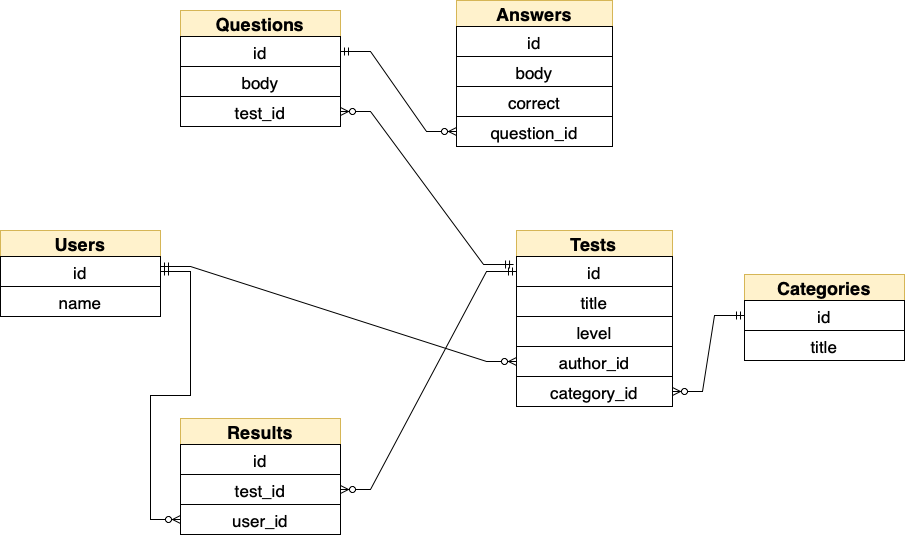

The diagram above was exported from draw.io. Its source (the exported page's mxGraphModel, read from the mxfile embedded in the PNG):
<mxGraphModel dx="946" dy="645" grid="1" gridSize="12" guides="1" tooltips="1" connect="1" arrows="1" fold="1" page="1" pageScale="1" pageWidth="1169" pageHeight="827" background="#FFFFFF" math="0" shadow="0" extFonts="Permanent Marker^https://fonts.googleapis.com/css?family=Permanent+Marker">
  <root>
    <mxCell id="0" />
    <mxCell id="1" parent="0" />
    <mxCell id="a5YUlypHVusvQAw5H_Rt-90" value="Categories" style="swimlane;fontStyle=1;childLayout=stackLayout;horizontal=1;startSize=26;horizontalStack=0;resizeParent=1;resizeParentMax=0;resizeLast=0;collapsible=1;marginBottom=0;align=center;fontSize=18;rounded=0;labelBackgroundColor=none;sketch=0;fontFamily=Helvetica;strokeColor=#d6b656;fillColor=#fff2cc;fontColor=default;" parent="1" vertex="1">
      <mxGeometry x="780" y="312" width="160" height="86" as="geometry" />
    </mxCell>
    <mxCell id="a5YUlypHVusvQAw5H_Rt-91" value="id" style="text;strokeColor=default;fillColor=none;spacingLeft=4;spacingRight=4;overflow=hidden;rotatable=0;points=[[0,0.5],[1,0.5]];portConstraint=eastwest;fontSize=17;rounded=0;labelBackgroundColor=none;sketch=0;fontFamily=Helvetica;fontColor=default;align=center;" parent="a5YUlypHVusvQAw5H_Rt-90" vertex="1">
      <mxGeometry y="26" width="160" height="30" as="geometry" />
    </mxCell>
    <mxCell id="a5YUlypHVusvQAw5H_Rt-92" value="title" style="text;strokeColor=default;fillColor=none;spacingLeft=4;spacingRight=4;overflow=hidden;rotatable=0;points=[[0,0.5],[1,0.5]];portConstraint=eastwest;fontSize=17;rounded=0;labelBackgroundColor=none;sketch=0;fontFamily=Helvetica;fontColor=default;align=center;" parent="a5YUlypHVusvQAw5H_Rt-90" vertex="1">
      <mxGeometry y="56" width="160" height="30" as="geometry" />
    </mxCell>
    <mxCell id="a5YUlypHVusvQAw5H_Rt-104" value="Tests" style="swimlane;fontStyle=1;childLayout=stackLayout;horizontal=1;startSize=26;horizontalStack=0;resizeParent=1;resizeParentMax=0;resizeLast=0;collapsible=1;marginBottom=0;align=center;fontSize=18;rounded=0;labelBackgroundColor=none;sketch=0;fontFamily=Helvetica;strokeColor=#d6b656;fillColor=#fff2cc;fontColor=default;" parent="1" vertex="1">
      <mxGeometry x="552" y="268" width="156" height="116" as="geometry" />
    </mxCell>
    <mxCell id="a5YUlypHVusvQAw5H_Rt-105" value="id" style="text;strokeColor=default;fillColor=none;spacingLeft=4;spacingRight=4;overflow=hidden;rotatable=0;points=[[0,0.5],[1,0.5]];portConstraint=eastwest;fontSize=17;rounded=0;labelBackgroundColor=none;sketch=0;fontFamily=Helvetica;fontColor=default;align=center;" parent="a5YUlypHVusvQAw5H_Rt-104" vertex="1">
      <mxGeometry y="26" width="156" height="30" as="geometry" />
    </mxCell>
    <mxCell id="a5YUlypHVusvQAw5H_Rt-106" value="title" style="text;strokeColor=default;fillColor=none;spacingLeft=4;spacingRight=4;overflow=hidden;rotatable=0;points=[[0,0.5],[1,0.5]];portConstraint=eastwest;fontSize=17;rounded=0;labelBackgroundColor=none;sketch=0;fontFamily=Helvetica;fontColor=default;align=center;" parent="a5YUlypHVusvQAw5H_Rt-104" vertex="1">
      <mxGeometry y="56" width="156" height="30" as="geometry" />
    </mxCell>
    <mxCell id="a5YUlypHVusvQAw5H_Rt-107" value="level" style="text;strokeColor=default;fillColor=none;spacingLeft=4;spacingRight=4;overflow=hidden;rotatable=0;points=[[0,0.5],[1,0.5]];portConstraint=eastwest;fontSize=17;rounded=0;labelBackgroundColor=none;sketch=0;fontFamily=Helvetica;fontColor=default;align=center;" parent="a5YUlypHVusvQAw5H_Rt-104" vertex="1">
      <mxGeometry y="86" width="156" height="30" as="geometry" />
    </mxCell>
    <mxCell id="a5YUlypHVusvQAw5H_Rt-113" value="category_id" style="text;strokeColor=default;fillColor=none;spacingLeft=4;spacingRight=4;overflow=hidden;rotatable=0;points=[[0,0.5],[1,0.5]];portConstraint=eastwest;fontSize=17;rounded=0;labelBackgroundColor=none;sketch=0;fontFamily=Helvetica;fontColor=default;align=center;" parent="1" vertex="1">
      <mxGeometry x="552" y="414" width="156" height="30" as="geometry" />
    </mxCell>
    <mxCell id="a5YUlypHVusvQAw5H_Rt-114" value="author_id" style="text;strokeColor=default;fillColor=none;spacingLeft=4;spacingRight=4;overflow=hidden;rotatable=0;points=[[0,0.5],[1,0.5]];portConstraint=eastwest;fontSize=17;rounded=0;labelBackgroundColor=none;sketch=0;fontFamily=Helvetica;fontColor=default;align=center;" parent="1" vertex="1">
      <mxGeometry x="552" y="384" width="156" height="30" as="geometry" />
    </mxCell>
    <mxCell id="a5YUlypHVusvQAw5H_Rt-116" value="Questions" style="swimlane;fontStyle=1;childLayout=stackLayout;horizontal=1;startSize=26;horizontalStack=0;resizeParent=1;resizeParentMax=0;resizeLast=0;collapsible=1;marginBottom=0;align=center;fontSize=18;rounded=0;labelBackgroundColor=none;sketch=0;fontFamily=Helvetica;strokeColor=#d6b656;fillColor=#fff2cc;fontColor=default;" parent="1" vertex="1">
      <mxGeometry x="216" y="48" width="160" height="116" as="geometry" />
    </mxCell>
    <mxCell id="a5YUlypHVusvQAw5H_Rt-117" value="id" style="text;strokeColor=default;fillColor=none;spacingLeft=4;spacingRight=4;overflow=hidden;rotatable=0;points=[[0,0.5],[1,0.5]];portConstraint=eastwest;fontSize=17;rounded=0;labelBackgroundColor=none;sketch=0;fontFamily=Helvetica;fontColor=default;align=center;" parent="a5YUlypHVusvQAw5H_Rt-116" vertex="1">
      <mxGeometry y="26" width="160" height="30" as="geometry" />
    </mxCell>
    <mxCell id="a5YUlypHVusvQAw5H_Rt-118" value="body" style="text;strokeColor=default;fillColor=none;spacingLeft=4;spacingRight=4;overflow=hidden;rotatable=0;points=[[0,0.5],[1,0.5]];portConstraint=eastwest;fontSize=17;rounded=0;labelBackgroundColor=none;sketch=0;fontFamily=Helvetica;fontColor=default;align=center;" parent="a5YUlypHVusvQAw5H_Rt-116" vertex="1">
      <mxGeometry y="56" width="160" height="30" as="geometry" />
    </mxCell>
    <mxCell id="a5YUlypHVusvQAw5H_Rt-119" value="test_id" style="text;strokeColor=default;fillColor=none;spacingLeft=4;spacingRight=4;overflow=hidden;rotatable=0;points=[[0,0.5],[1,0.5]];portConstraint=eastwest;fontSize=17;rounded=0;labelBackgroundColor=none;sketch=0;fontFamily=Helvetica;fontColor=default;align=center;" parent="a5YUlypHVusvQAw5H_Rt-116" vertex="1">
      <mxGeometry y="86" width="160" height="30" as="geometry" />
    </mxCell>
    <mxCell id="a5YUlypHVusvQAw5H_Rt-120" value="Answers" style="swimlane;fontStyle=1;childLayout=stackLayout;horizontal=1;startSize=26;horizontalStack=0;resizeParent=1;resizeParentMax=0;resizeLast=0;collapsible=1;marginBottom=0;align=center;fontSize=18;rounded=0;labelBackgroundColor=none;sketch=0;fontFamily=Helvetica;strokeColor=#d6b656;fillColor=#fff2cc;fontColor=default;" parent="1" vertex="1">
      <mxGeometry x="492" y="38" width="156" height="116" as="geometry" />
    </mxCell>
    <mxCell id="a5YUlypHVusvQAw5H_Rt-121" value="id" style="text;strokeColor=default;fillColor=none;spacingLeft=4;spacingRight=4;overflow=hidden;rotatable=0;points=[[0,0.5],[1,0.5]];portConstraint=eastwest;fontSize=17;rounded=0;labelBackgroundColor=none;sketch=0;fontFamily=Helvetica;fontColor=default;align=center;" parent="a5YUlypHVusvQAw5H_Rt-120" vertex="1">
      <mxGeometry y="26" width="156" height="30" as="geometry" />
    </mxCell>
    <mxCell id="a5YUlypHVusvQAw5H_Rt-122" value="body" style="text;strokeColor=default;fillColor=none;spacingLeft=4;spacingRight=4;overflow=hidden;rotatable=0;points=[[0,0.5],[1,0.5]];portConstraint=eastwest;fontSize=17;rounded=0;labelBackgroundColor=none;sketch=0;fontFamily=Helvetica;fontColor=default;align=center;" parent="a5YUlypHVusvQAw5H_Rt-120" vertex="1">
      <mxGeometry y="56" width="156" height="30" as="geometry" />
    </mxCell>
    <mxCell id="a5YUlypHVusvQAw5H_Rt-123" value="correct" style="text;strokeColor=default;fillColor=none;spacingLeft=4;spacingRight=4;overflow=hidden;rotatable=0;points=[[0,0.5],[1,0.5]];portConstraint=eastwest;fontSize=17;rounded=0;labelBackgroundColor=none;sketch=0;fontFamily=Helvetica;fontColor=default;align=center;" parent="a5YUlypHVusvQAw5H_Rt-120" vertex="1">
      <mxGeometry y="86" width="156" height="30" as="geometry" />
    </mxCell>
    <mxCell id="a5YUlypHVusvQAw5H_Rt-124" value="question_id" style="text;strokeColor=default;fillColor=none;spacingLeft=4;spacingRight=4;overflow=hidden;rotatable=0;points=[[0,0.5],[1,0.5]];portConstraint=eastwest;fontSize=17;rounded=0;labelBackgroundColor=none;sketch=0;fontFamily=Helvetica;fontColor=default;align=center;" parent="1" vertex="1">
      <mxGeometry x="492" y="154" width="156" height="30" as="geometry" />
    </mxCell>
    <mxCell id="a5YUlypHVusvQAw5H_Rt-125" value="Users" style="swimlane;fontStyle=1;childLayout=stackLayout;horizontal=1;startSize=26;horizontalStack=0;resizeParent=1;resizeParentMax=0;resizeLast=0;collapsible=1;marginBottom=0;align=center;fontSize=18;rounded=0;labelBackgroundColor=none;sketch=0;fontFamily=Helvetica;strokeColor=#d6b656;fillColor=#fff2cc;fontColor=default;" parent="1" vertex="1">
      <mxGeometry x="36" y="268" width="160" height="86" as="geometry" />
    </mxCell>
    <mxCell id="a5YUlypHVusvQAw5H_Rt-126" value="id" style="text;strokeColor=default;fillColor=none;spacingLeft=4;spacingRight=4;overflow=hidden;rotatable=0;points=[[0,0.5],[1,0.5]];portConstraint=eastwest;fontSize=17;rounded=0;labelBackgroundColor=none;sketch=0;fontFamily=Helvetica;fontColor=default;align=center;" parent="a5YUlypHVusvQAw5H_Rt-125" vertex="1">
      <mxGeometry y="26" width="160" height="30" as="geometry" />
    </mxCell>
    <mxCell id="a5YUlypHVusvQAw5H_Rt-127" value="name" style="text;strokeColor=default;fillColor=none;spacingLeft=4;spacingRight=4;overflow=hidden;rotatable=0;points=[[0,0.5],[1,0.5]];portConstraint=eastwest;fontSize=17;rounded=0;labelBackgroundColor=none;sketch=0;fontFamily=Helvetica;fontColor=default;align=center;" parent="a5YUlypHVusvQAw5H_Rt-125" vertex="1">
      <mxGeometry y="56" width="160" height="30" as="geometry" />
    </mxCell>
    <mxCell id="a5YUlypHVusvQAw5H_Rt-129" value="Results" style="swimlane;fontStyle=1;childLayout=stackLayout;horizontal=1;startSize=26;horizontalStack=0;resizeParent=1;resizeParentMax=0;resizeLast=0;collapsible=1;marginBottom=0;align=center;fontSize=18;rounded=0;labelBackgroundColor=none;sketch=0;fontFamily=Helvetica;strokeColor=#d6b656;fillColor=#fff2cc;fontColor=default;" parent="1" vertex="1">
      <mxGeometry x="216" y="456" width="160" height="116" as="geometry" />
    </mxCell>
    <mxCell id="a5YUlypHVusvQAw5H_Rt-130" value="id" style="text;strokeColor=default;fillColor=none;spacingLeft=4;spacingRight=4;overflow=hidden;rotatable=0;points=[[0,0.5],[1,0.5]];portConstraint=eastwest;fontSize=17;rounded=0;labelBackgroundColor=none;sketch=0;fontFamily=Helvetica;fontColor=default;align=center;" parent="a5YUlypHVusvQAw5H_Rt-129" vertex="1">
      <mxGeometry y="26" width="160" height="30" as="geometry" />
    </mxCell>
    <mxCell id="a5YUlypHVusvQAw5H_Rt-131" value="test_id" style="text;strokeColor=default;fillColor=none;spacingLeft=4;spacingRight=4;overflow=hidden;rotatable=0;points=[[0,0.5],[1,0.5]];portConstraint=eastwest;fontSize=17;rounded=0;labelBackgroundColor=none;sketch=0;fontFamily=Helvetica;fontColor=default;align=center;" parent="a5YUlypHVusvQAw5H_Rt-129" vertex="1">
      <mxGeometry y="56" width="160" height="30" as="geometry" />
    </mxCell>
    <mxCell id="a5YUlypHVusvQAw5H_Rt-132" value="user_id" style="text;strokeColor=default;fillColor=none;spacingLeft=4;spacingRight=4;overflow=hidden;rotatable=0;points=[[0,0.5],[1,0.5]];portConstraint=eastwest;fontSize=17;rounded=0;labelBackgroundColor=none;sketch=0;fontFamily=Helvetica;fontColor=default;align=center;" parent="a5YUlypHVusvQAw5H_Rt-129" vertex="1">
      <mxGeometry y="86" width="160" height="30" as="geometry" />
    </mxCell>
    <mxCell id="sIM49eInNbb7_Pc9aNGy-3" value="" style="edgeStyle=entityRelationEdgeStyle;fontSize=12;html=1;endArrow=ERzeroToMany;startArrow=ERmandOne;rounded=0;exitX=0;exitY=0.5;exitDx=0;exitDy=0;" edge="1" parent="1" source="a5YUlypHVusvQAw5H_Rt-105" target="a5YUlypHVusvQAw5H_Rt-131">
      <mxGeometry width="100" height="100" relative="1" as="geometry">
        <mxPoint x="684" y="309" as="sourcePoint" />
        <mxPoint x="184" y="324" as="targetPoint" />
      </mxGeometry>
    </mxCell>
    <mxCell id="sIM49eInNbb7_Pc9aNGy-4" value="" style="edgeStyle=entityRelationEdgeStyle;fontSize=12;html=1;endArrow=ERzeroToMany;startArrow=ERmandOne;rounded=0;exitX=1;exitY=0.5;exitDx=0;exitDy=0;entryX=0;entryY=0.5;entryDx=0;entryDy=0;" edge="1" parent="1" source="a5YUlypHVusvQAw5H_Rt-126" target="a5YUlypHVusvQAw5H_Rt-132">
      <mxGeometry width="100" height="100" relative="1" as="geometry">
        <mxPoint x="312" y="436" as="sourcePoint" />
        <mxPoint x="204" y="552" as="targetPoint" />
      </mxGeometry>
    </mxCell>
    <mxCell id="sIM49eInNbb7_Pc9aNGy-6" value="" style="edgeStyle=entityRelationEdgeStyle;fontSize=12;html=1;endArrow=ERzeroToMany;startArrow=ERmandOne;rounded=0;entryX=1;entryY=0.5;entryDx=0;entryDy=0;exitX=0;exitY=0.5;exitDx=0;exitDy=0;" edge="1" parent="1" source="a5YUlypHVusvQAw5H_Rt-91" target="a5YUlypHVusvQAw5H_Rt-113">
      <mxGeometry width="100" height="100" relative="1" as="geometry">
        <mxPoint x="972" y="372" as="sourcePoint" />
        <mxPoint x="546" y="466" as="targetPoint" />
      </mxGeometry>
    </mxCell>
    <mxCell id="sIM49eInNbb7_Pc9aNGy-9" value="" style="edgeStyle=entityRelationEdgeStyle;fontSize=12;html=1;endArrow=ERzeroToMany;startArrow=ERmandOne;rounded=0;entryX=0;entryY=0.5;entryDx=0;entryDy=0;" edge="1" parent="1" target="a5YUlypHVusvQAw5H_Rt-114">
      <mxGeometry width="100" height="100" relative="1" as="geometry">
        <mxPoint x="196" y="304" as="sourcePoint" />
        <mxPoint x="296" y="204" as="targetPoint" />
      </mxGeometry>
    </mxCell>
    <mxCell id="sIM49eInNbb7_Pc9aNGy-10" value="" style="edgeStyle=entityRelationEdgeStyle;fontSize=12;html=1;endArrow=ERzeroToMany;startArrow=ERmandOne;rounded=0;exitX=-0.019;exitY=0.267;exitDx=0;exitDy=0;entryX=1;entryY=0.5;entryDx=0;entryDy=0;exitPerimeter=0;" edge="1" parent="1" source="a5YUlypHVusvQAw5H_Rt-105" target="a5YUlypHVusvQAw5H_Rt-119">
      <mxGeometry width="100" height="100" relative="1" as="geometry">
        <mxPoint x="672" y="296" as="sourcePoint" />
        <mxPoint x="772" y="196" as="targetPoint" />
      </mxGeometry>
    </mxCell>
    <mxCell id="sIM49eInNbb7_Pc9aNGy-11" value="" style="edgeStyle=entityRelationEdgeStyle;fontSize=12;html=1;endArrow=ERzeroToMany;startArrow=ERmandOne;rounded=0;entryX=0;entryY=0.5;entryDx=0;entryDy=0;exitX=1;exitY=0.5;exitDx=0;exitDy=0;" edge="1" parent="1" source="a5YUlypHVusvQAw5H_Rt-117" target="a5YUlypHVusvQAw5H_Rt-124">
      <mxGeometry width="100" height="100" relative="1" as="geometry">
        <mxPoint x="420" y="108" as="sourcePoint" />
        <mxPoint x="472" y="168" as="targetPoint" />
      </mxGeometry>
    </mxCell>
  </root>
</mxGraphModel>